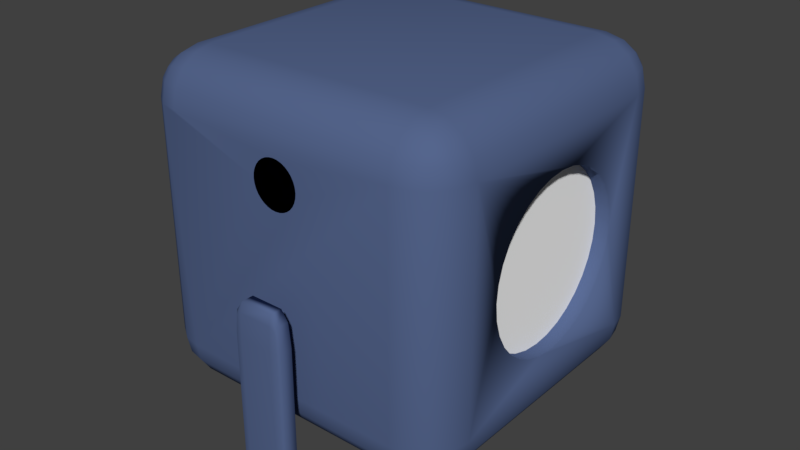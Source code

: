 # Source: Player_Defined.blend  (saved by Blender 2.79.0; exported with 4.5.12 LTS)
import bpy
from mathutils import Matrix  # noqa: F401  (used for matrix-valued properties, if any)

bpy.ops.wm.read_factory_settings(use_empty=True)
scene = bpy.context.scene
scene.name = 'Scene'

# ---- collections
col_collection_1 = bpy.data.collections.new('Collection 1'); scene.collection.children.link(col_collection_1)

# ---- materials (node trees are filled in below, after node groups)
mat_eye_material = bpy.data.materials.new('Eye_Material')
mat_eye_material.alpha_threshold = 0.0
mat_eye_material.use_transparent_shadow = False
mat_eye_material.diffuse_color = (1.0, 1.0, 1.0, 1.0)
mat_eye_material.roughness = 0.5
mat_body_material = bpy.data.materials.new('Body_Material')
mat_body_material.alpha_threshold = 0.0
mat_body_material.use_transparent_shadow = False
mat_body_material.diffuse_color = (0.09119, 0.132, 0.2668, 1.0)
mat_body_material.roughness = 0.5
mat_propulsor_material = bpy.data.materials.new('Propulsor_Material')
mat_propulsor_material.alpha_threshold = 0.0
mat_propulsor_material.use_transparent_shadow = False
mat_propulsor_material.diffuse_color = (0.05222, 0.05222, 0.05222, 1.0)
mat_propulsor_material.roughness = 0.5
mat_body_material_002 = bpy.data.materials.new('Body_Material.002')
mat_body_material_002.alpha_threshold = 0.0
mat_body_material_002.use_transparent_shadow = False
mat_body_material_002.diffuse_color = (0.09119, 0.132, 0.2668, 1.0)
mat_body_material_002.roughness = 0.5
mat_body_material_001 = bpy.data.materials.new('Body_Material.001')
mat_body_material_001.alpha_threshold = 0.0
mat_body_material_001.use_transparent_shadow = False
mat_body_material_001.diffuse_color = (0.09119, 0.132, 0.2668, 1.0)
mat_body_material_001.roughness = 0.5

# ---- material node trees

# ---- world
world_world = bpy.data.worlds.new('World'); scene.world = world_world
world_world.color = (0.05088, 0.05088, 0.05088)
world_world.use_sun_shadow = False
world_world.sun_shadow_jitter_overblur = 0.0
world_world.cycles.sampling_method = 'MANUAL'

# ---- meshes
me_body_005 = bpy.data.meshes.new('Body.005')
me_body_005.from_pydata([(-2.653e-09, 0.0, 0.1427), (-0.02784, 0.0, 0.14), (-0.05462, 0.0, 0.1319), (-0.07929, 0.0, 0.1187), (-0.1009, 0.0, 0.1009), (-0.1187, 0.0, 0.07929), (-0.1319, 0.0, 0.05462), (-0.14, 0.0, 0.02784), (-0.1427, 0.0, 0.0), (-0.14, 0.0, -0.02784), (-0.1319, 0.0, -0.05462), (-0.1187, 0.0, -0.07929), (-0.1009, 0.0, -0.1009), (-0.07929, 0.0, -0.1187), (-0.05462, 0.0, -0.1319), (-0.02784, 0.0, -0.14), (4.385e-08, 0.0, -0.1427), (0.02784, 0.0, -0.14), (0.05462, 0.0, -0.1319), (0.07929, 0.0, -0.1187), (0.1009, 0.0, -0.1009), (0.1187, 0.0, -0.07929), (0.1319, 0.0, -0.05462), (0.14, 0.0, -0.02784), (0.1427, 0.0, 1.192e-07), (0.14, 0.0, 0.02784), (0.1319, 0.0, 0.05462), (0.1187, 0.0, 0.07929), (0.1009, 0.0, 0.1009), (0.07929, 0.0, 0.1187), (0.05462, 0.0, 0.1319), (0.02784, 0.0, 0.14)], [], [(1, 2, 3, 4, 5, 6, 7, 8, 9, 10, 11, 12, 13, 14, 15, 16, 17, 18, 19, 20, 21, 22, 23, 24, 25, 26, 27, 28, 29, 30, 31, 0)])
_uv = me_body_005.uv_layers.new(name='UVMap')
_uv.uv.foreach_set('vector', [0.0, 0.0, 0.0, 0.0, 0.0, 0.0, 0.0, 0.0, 0.0, 0.0, 0.0, 0.0, 0.0, 0.0, 0.0, 0.0, 0.0, 0.0, 0.0, 0.0, 0.0, 0.0, 0.0, 0.0, 0.0, 0.0, 0.0, 0.0, 0.0, 0.0, 0.0, 0.0, 0.0, 0.0, 0.0, 0.0, 0.0, 0.0, 0.0, 0.0, 0.0, 0.0, 0.0, 0.0, 0.0, 0.0, 0.0, 0.0, 0.0, 0.0, 0.0, 0.0, 0.0, 0.0, 0.0, 0.0, 0.0, 0.0, 0.0, 0.0, 0.0, 0.0, 0.0, 0.0])
me_body_005.materials.append(mat_eye_material)
me_body_005.use_remesh_preserve_volume = False
me_body_005.use_remesh_preserve_attributes = False
me_body_005.use_mirror_vertex_groups = False
me_body_005.update()
me_body = bpy.data.meshes.new('Body')
me_body.from_pydata([(0.9138, 0.5261, -3.972e-08), (0.9138, 0.516, -0.1026), (0.9138, 0.486, -0.2013), (0.9138, 0.4374, -0.2923), (0.9138, 0.372, -0.372), (0.9138, 0.2923, -0.4374), (0.9138, 0.2013, -0.486), (0.9138, 0.1026, -0.516), (0.9138, 3.972e-08, -0.5261), (0.9138, -0.1026, -0.516), (0.9138, -0.2013, -0.486), (0.9138, -0.2923, -0.4374), (0.9138, -0.372, -0.372), (0.9138, -0.4374, -0.2923), (0.9138, -0.486, -0.2013), (0.9138, -0.516, -0.1026), (0.9138, -0.5261, 1.317e-07), (0.9138, -0.516, 0.1026), (0.9138, -0.486, 0.2013), (0.9138, -0.4374, 0.2923), (0.9138, -0.372, 0.372), (0.9138, -0.2923, 0.4374), (0.9138, -0.2013, 0.486), (0.9138, -0.1026, 0.516), (0.9138, 5.08e-07, 0.5261), (0.9138, 0.1026, 0.516), (0.9138, 0.2013, 0.486), (0.9138, 0.2923, 0.4374), (0.9138, 0.372, 0.372), (0.9138, 0.4374, 0.2923), (0.9138, 0.486, 0.2013), (0.9138, 0.516, 0.1026), (-0.715, -0.715, -1.0), (-0.715, -1.0, -0.715), (-1.109, -0.597, -0.597), (-0.715, -0.8241, -0.9783), (-0.715, -0.9165, -0.9165), (-0.8241, -0.715, -0.9783), (-0.8268, -0.8268, -0.9521), (-0.8211, -0.902, -0.902), (-0.8795, -0.8795, -0.8795), (-0.8241, -0.9783, -0.715), (-0.9165, -0.9165, -0.715), (-0.715, -0.9783, -0.8241), (-0.8268, -0.9521, -0.8268), (-0.902, -0.902, -0.8211), (-0.9783, -0.715, -0.8241), (-0.9165, -0.715, -0.9165), (-0.9783, -0.8241, -0.715), (-0.9521, -0.8268, -0.8268), (-0.902, -0.8211, -0.902), (-0.715, -1.0, 0.715), (-0.715, -0.715, 1.0), (-1.109, -0.597, 0.597), (-0.715, -0.9783, 0.8241), (-0.715, -0.9165, 0.9165), (-0.8241, -0.9783, 0.715), (-0.8268, -0.9521, 0.8268), (-0.8211, -0.902, 0.902), (-0.8795, -0.8795, 0.8795), (-0.8241, -0.715, 0.9783), (-0.9165, -0.715, 0.9165), (-0.715, -0.8241, 0.9783), (-0.8268, -0.8268, 0.9521), (-0.902, -0.8211, 0.902), (-0.9783, -0.8241, 0.715), (-0.9165, -0.9165, 0.715), (-0.9783, -0.715, 0.8241), (-0.9521, -0.8268, 0.8268), (-0.902, -0.902, 0.8211), (-0.715, 0.715, -1.0), (-1.109, 0.597, -0.597), (-0.715, 1.0, -0.715), (-0.8241, 0.715, -0.9783), (-0.9165, 0.715, -0.9165), (-0.715, 0.8241, -0.9783), (-0.8268, 0.8268, -0.9521), (-0.902, 0.8211, -0.902), (-0.8795, 0.8795, -0.8795), (-0.9783, 0.8241, -0.715), (-0.9165, 0.9165, -0.715), (-0.9783, 0.715, -0.8241), (-0.9521, 0.8268, -0.8268), (-0.902, 0.902, -0.8211), (-0.715, 0.9783, -0.8241), (-0.715, 0.9165, -0.9165), (-0.8241, 0.9783, -0.715), (-0.8268, 0.9521, -0.8268), (-0.8211, 0.902, -0.902), (-0.715, 0.715, 1.0), (-0.715, 1.0, 0.715), (-1.109, 0.597, 0.597), (-0.715, 0.8241, 0.9783), (-0.715, 0.9165, 0.9165), (-0.8241, 0.715, 0.9783), (-0.8268, 0.8268, 0.9521), (-0.8211, 0.902, 0.902), (-0.8795, 0.8795, 0.8795), (-0.8241, 0.9783, 0.715), (-0.9165, 0.9165, 0.715), (-0.715, 0.9783, 0.8241), (-0.8268, 0.9521, 0.8268), (-0.902, 0.902, 0.8211), (-0.9783, 0.715, 0.8241), (-0.9165, 0.715, 0.9165), (-0.9783, 0.8241, 0.715), (-0.9521, 0.8268, 0.8268), (-0.902, 0.8211, 0.902), (0.715, -0.715, -1.0), (1.0, -0.715, -0.715), (0.715, -1.0, -0.715), (0.8241, -0.715, -0.9783), (0.9165, -0.715, -0.9165), (0.715, -0.8241, -0.9783), (0.8268, -0.8268, -0.9521), (0.902, -0.8211, -0.902), (0.8795, -0.8795, -0.8795), (0.9783, -0.8241, -0.715), (0.9165, -0.9165, -0.715), (0.9783, -0.715, -0.8241), (0.9521, -0.8268, -0.8268), (0.902, -0.902, -0.8211), (0.715, -0.9783, -0.8241), (0.715, -0.9165, -0.9165), (0.8241, -0.9783, -0.715), (0.8268, -0.9521, -0.8268), (0.8211, -0.902, -0.902), (0.715, -0.715, 1.0), (0.715, -1.0, 0.715), (1.0, -0.715, 0.715), (0.715, -0.8241, 0.9783), (0.715, -0.9165, 0.9165), (0.8241, -0.715, 0.9783), (0.8268, -0.8268, 0.9521), (0.8211, -0.902, 0.902), (0.8795, -0.8795, 0.8795), (0.8241, -0.9783, 0.715), (0.9165, -0.9165, 0.715), (0.715, -0.9783, 0.8241), (0.8268, -0.9521, 0.8268), (0.902, -0.902, 0.8211), (0.9783, -0.715, 0.8241), (0.9165, -0.715, 0.9165), (0.9783, -0.8241, 0.715), (0.9521, -0.8268, 0.8268), (0.902, -0.8211, 0.902), (0.715, 0.715, -1.0), (0.715, 1.0, -0.715), (1.0, 0.715, -0.715), (0.715, 0.8241, -0.9783), (0.715, 0.9165, -0.9165), (0.8241, 0.715, -0.9783), (0.8268, 0.8268, -0.9521), (0.8211, 0.902, -0.902), (0.8795, 0.8795, -0.8795), (0.8241, 0.9783, -0.715), (0.9165, 0.9165, -0.715), (0.715, 0.9783, -0.8241), (0.8268, 0.9521, -0.8268), (0.902, 0.902, -0.8211), (0.9783, 0.715, -0.8241), (0.9165, 0.715, -0.9165), (0.9783, 0.8241, -0.715), (0.9521, 0.8268, -0.8268), (0.902, 0.8211, -0.902), (0.715, 0.715, 1.0), (1.0, 0.715, 0.715), (0.715, 1.0, 0.715), (0.8241, 0.715, 0.9783), (0.9165, 0.715, 0.9165), (0.715, 0.8241, 0.9783), (0.8268, 0.8268, 0.9521), (0.902, 0.8211, 0.902), (0.8795, 0.8795, 0.8795), (0.9783, 0.8241, 0.715), (0.9165, 0.9165, 0.715), (0.9783, 0.715, 0.8241), (0.9521, 0.8268, 0.8268), (0.902, 0.902, 0.8211), (0.715, 0.9783, 0.8241), (0.715, 0.9165, 0.9165), (0.8241, 0.9783, 0.715), (0.8268, 0.9521, 0.8268), (0.8211, 0.902, 0.902), (1.0, 0.1026, 0.516), (1.0, 5.08e-07, 0.5261), (1.0, -0.1026, 0.516), (1.0, -0.2013, 0.486), (1.0, 0.2013, 0.486), (1.0, 0.2923, 0.4374), (1.0, -0.2923, 0.4374), (1.0, 0.5261, -3.321e-08), (1.0, 0.516, 0.1026), (1.0, 0.486, 0.2013), (1.0, -0.516, -0.1026), (1.0, -0.486, -0.2013), (1.0, -0.486, 0.2013), (1.0, -0.4374, 0.2923), (1.0, -0.372, 0.372), (1.0, 0.4374, -0.2923), (1.0, 0.372, -0.372), (1.0, -0.516, 0.1026), (1.0, -0.372, -0.372), (1.0, 0.486, -0.2013), (1.0, 0.516, -0.1026), (1.0, 0.4374, 0.2923), (1.0, 0.372, 0.372), (1.0, -0.5261, 1.382e-07), (1.0, -0.4374, -0.2923), (1.0, 0.1026, -0.516), (1.0, 3.972e-08, -0.5261), (1.0, 0.2923, -0.4374), (1.0, -0.1026, -0.516), (1.0, -0.2013, -0.486), (1.0, -0.2923, -0.4374), (1.0, 0.2013, -0.486), (-0.3582, 0.3582, -1.122), (-0.3582, -0.3582, -1.122), (0.3582, 0.3582, -1.122), (0.3582, -0.3582, -1.122), (-7.792e-08, -1.0, 0.647), (0.02799, -1.0, 0.6442), (-0.02799, -1.0, 0.6442), (0.0549, -1.0, 0.636), (-0.0549, -1.0, 0.636), (-0.0797, -1.0, 0.6228), (-0.1014, -1.0, 0.605), (-0.1193, -1.0, 0.5832), (-0.1325, -1.0, 0.5584), (-0.1407, -1.0, 0.5315), (-0.1435, -1.0, 0.5035), (-0.1407, -1.0, 0.4755), (-0.1325, -1.0, 0.4486), (-0.1193, -1.0, 0.4238), (-0.1014, -1.0, 0.4021), (-0.0797, -1.0, 0.3842), (0.02799, -1.0, 0.3628), (-3.118e-08, -1.0, 0.3601), (-0.02799, -1.0, 0.3628), (-0.0549, -1.0, 0.371), (0.0797, -1.0, 0.6228), (0.0797, -1.0, 0.3842), (0.0549, -1.0, 0.371), (0.1014, -1.0, 0.605), (0.1193, -1.0, 0.5832), (0.1193, -1.0, 0.4238), (0.1014, -1.0, 0.4021), (0.1325, -1.0, 0.5584), (0.1407, -1.0, 0.5315), (0.1407, -1.0, 0.4755), (0.1325, -1.0, 0.4486), (0.1435, -1.0, 0.5035), (0.1427, 1.0, 0.5038), (0.14, 1.0, 0.5316), (0.14, 1.0, 0.4759), (0.1318, 1.0, 0.4492), (0.1187, 1.0, 0.4245), (0.1009, 1.0, 0.4029), (0.07928, 1.0, 0.3851), (0.05461, 1.0, 0.3719), (0.02784, 1.0, 0.3638), (3.892e-09, 1.0, 0.3611), (-0.07928, 1.0, 0.3851), (-0.05461, 1.0, 0.3719), (-0.02784, 1.0, 0.3638), (-0.1009, 1.0, 0.4029), (-0.1187, 1.0, 0.4245), (-0.1318, 1.0, 0.4492), (-0.1427, 1.0, 0.5038), (-0.14, 1.0, 0.5316), (-0.14, 1.0, 0.4759), (0.1318, 1.0, 0.5584), (0.1187, 1.0, 0.5831), (-0.1318, 1.0, 0.5584), (-0.1187, 1.0, 0.5831), (0.1009, 1.0, 0.6047), (0.07928, 1.0, 0.6224), (-0.1009, 1.0, 0.6047), (-0.07928, 1.0, 0.6224), (0.05461, 1.0, 0.6356), (-0.05461, 1.0, 0.6356), (-0.02784, 1.0, 0.6437), (0.02784, 1.0, 0.6437), (-4.261e-08, 1.0, 0.6465)], [], [(72, 90, 268, 270, 267, 266, 265, 262, 263, 264, 261, 260, 259, 258, 257, 256, 255, 254, 252, 167, 147), (0, 1, 204, 191), (1, 2, 203, 204), (2, 3, 199, 203), (3, 4, 200, 199), (4, 5, 211, 200), (5, 6, 215, 211), (6, 7, 209, 215), (7, 8, 210, 209), (8, 9, 212, 210), (9, 10, 213, 212), (10, 11, 214, 213), (11, 12, 202, 214), (12, 13, 208, 202), (13, 14, 195, 208), (14, 15, 194, 195), (15, 16, 207, 194), (16, 17, 201, 207), (17, 18, 196, 201), (18, 19, 197, 196), (19, 20, 198, 197), (20, 21, 190, 198), (21, 22, 187, 190), (22, 23, 186, 187), (23, 24, 185, 186), (24, 25, 184, 185), (25, 26, 188, 184), (26, 27, 189, 188), (27, 28, 206, 189), (28, 29, 205, 206), (29, 30, 193, 205), (30, 31, 192, 193), (31, 0, 191, 192), (148, 191, 204, 203, 199, 200, 211, 215, 209, 210, 212, 213, 214, 202, 208, 195, 194, 207, 129, 109), (165, 89, 52, 127), (34, 53, 91, 71), (32, 35, 38, 37), (35, 36, 39, 38), (37, 38, 50, 47), (38, 39, 40, 50), (33, 41, 44, 43), (41, 42, 45, 44), (43, 44, 39, 36), (44, 45, 40, 39), (34, 46, 49, 48), (46, 47, 50, 49), (48, 49, 45, 42), (49, 50, 40, 45), (51, 54, 57, 56), (54, 55, 58, 57), (56, 57, 69, 66), (57, 58, 59, 69), (52, 60, 63, 62), (60, 61, 64, 63), (62, 63, 58, 55), (63, 64, 59, 58), (53, 65, 68, 67), (65, 66, 69, 68), (67, 68, 64, 61), (68, 69, 59, 64), (70, 73, 76, 75), (73, 74, 77, 76), (75, 76, 88, 85), (76, 77, 78, 88), (71, 79, 82, 81), (79, 80, 83, 82), (81, 82, 77, 74), (82, 83, 78, 77), (72, 84, 87, 86), (84, 85, 88, 87), (86, 87, 83, 80), (87, 88, 78, 83), (89, 92, 95, 94), (92, 93, 96, 95), (94, 95, 107, 104), (95, 96, 97, 107), (90, 98, 101, 100), (98, 99, 102, 101), (100, 101, 96, 93), (101, 102, 97, 96), (91, 103, 106, 105), (103, 104, 107, 106), (105, 106, 102, 99), (106, 107, 97, 102), (108, 111, 114, 113), (111, 112, 115, 114), (113, 114, 126, 123), (114, 115, 116, 126), (109, 117, 120, 119), (117, 118, 121, 120), (119, 120, 115, 112), (120, 121, 116, 115), (110, 122, 125, 124), (122, 123, 126, 125), (124, 125, 121, 118), (125, 126, 116, 121), (127, 130, 133, 132), (130, 131, 134, 133), (132, 133, 145, 142), (133, 134, 135, 145), (128, 136, 139, 138), (136, 137, 140, 139), (138, 139, 134, 131), (139, 140, 135, 134), (129, 141, 144, 143), (141, 142, 145, 144), (143, 144, 140, 137), (144, 145, 135, 140), (146, 149, 152, 151), (149, 150, 153, 152), (151, 152, 164, 161), (152, 153, 154, 164), (147, 155, 158, 157), (155, 156, 159, 158), (157, 158, 153, 150), (158, 159, 154, 153), (148, 160, 163, 162), (160, 161, 164, 163), (162, 163, 159, 156), (163, 164, 154, 159), (165, 168, 171, 170), (168, 169, 172, 171), (170, 171, 183, 180), (171, 172, 173, 183), (166, 174, 177, 176), (174, 175, 178, 177), (176, 177, 172, 169), (177, 178, 173, 172), (167, 179, 182, 181), (179, 180, 183, 182), (181, 182, 178, 175), (182, 183, 173, 178), (70, 32, 37, 73), (73, 37, 47, 74), (74, 47, 46, 81), (81, 46, 34, 71), (41, 56, 66, 42), (42, 66, 65, 48), (48, 65, 53, 34), (52, 89, 94, 60), (60, 94, 104, 61), (61, 104, 103, 67), (67, 103, 91, 53), (90, 72, 86, 98), (98, 86, 80, 99), (99, 80, 79, 105), (105, 79, 71, 91), (146, 70, 75, 149), (149, 75, 85, 150), (150, 85, 84, 157), (157, 84, 72, 147), (89, 165, 170, 92), (92, 170, 180, 93), (93, 180, 179, 100), (100, 179, 167, 90), (166, 148, 162, 174), (174, 162, 156, 175), (175, 156, 155, 181), (181, 155, 147, 167), (108, 146, 151, 111), (111, 151, 161, 112), (112, 161, 160, 119), (119, 160, 148, 109), (165, 127, 132, 168), (168, 132, 142, 169), (169, 142, 141, 176), (176, 141, 129, 166), (128, 110, 124, 136), (136, 124, 118, 137), (137, 118, 117, 143), (143, 117, 109, 129), (32, 108, 113, 35), (35, 113, 123, 36), (36, 123, 122, 43), (43, 122, 110, 33), (127, 52, 62, 130), (130, 62, 55, 131), (131, 55, 54, 138), (138, 54, 51, 128), (108, 32, 217, 219), (129, 207, 201, 196, 197, 198, 190, 187, 186, 185, 184, 188, 189, 206, 205, 193, 192, 191, 148, 166), (146, 108, 219, 218), (32, 70, 216, 217), (70, 146, 218, 216), (51, 230, 229, 228, 227, 226, 225, 224, 222, 220, 221, 223, 240, 243, 244, 247, 248, 251, 128), (51, 56, 41, 33, 110, 128, 251, 249, 250, 245, 246, 241, 242, 236, 237, 238, 239, 235, 234, 233, 232, 231, 230), (167, 252, 253, 271, 272, 275, 276, 279, 282, 283, 281, 280, 278, 277, 274, 273, 269, 268, 90)])
me_body.polygons.foreach_set('use_smooth', [True] * 187)
_uv = me_body.uv_layers.new(name='UVMap')
_uv.uv.foreach_set('vector', [0.2973, 0.2967, 0.03672, 0.2967, 0.07521, 0.1926, 0.08029, 0.1921, 0.08517, 0.1906, 0.08966, 0.1882, 0.0936, 0.185, 0.09684, 0.1811, 0.09924, 0.1766, 0.1007, 0.1717, 0.1012, 0.1667, 0.1007, 0.1616, 0.09924, 0.1567, 0.09684, 0.1522, 0.0936, 0.1483, 0.08966, 0.1451, 0.08517, 0.1427, 0.08029, 0.1412, 0.07521, 0.1407, 0.03672, 0.03665, 0.2973, 0.03665, 0.6995, 0.401, 0.6995, 0.4196, 0.6838, 0.4196, 0.6838, 0.401, 0.6995, 0.4196, 0.6995, 0.4376, 0.6838, 0.4376, 0.6838, 0.4196, 0.6995, 0.4376, 0.6995, 0.4541, 0.6838, 0.4541, 0.6838, 0.4376, 0.6995, 0.4541, 0.6995, 0.4686, 0.6838, 0.4686, 0.6838, 0.4541, 0.6838, 0.4686, 0.6838, 0.4831, 0.6681, 0.4831, 0.6681, 0.4686, 0.6838, 0.4831, 0.6838, 0.4997, 0.6681, 0.4997, 0.6681, 0.4831, 0.6838, 0.4997, 0.6838, 0.5176, 0.6681, 0.5176, 0.6681, 0.4997, 0.6838, 0.5176, 0.6838, 0.5363, 0.6681, 0.5363, 0.6681, 0.5176, 0.6838, 0.5363, 0.6838, 0.5549, 0.6681, 0.5549, 0.6681, 0.5363, 0.6838, 0.5549, 0.6838, 0.5729, 0.6681, 0.5729, 0.6681, 0.5549, 0.6838, 0.5729, 0.6838, 0.5894, 0.6681, 0.5894, 0.6681, 0.5729, 0.6838, 0.5894, 0.6838, 0.6039, 0.6681, 0.6039, 0.6681, 0.5894, 0.6838, 0.3333, 0.6838, 0.3478, 0.6681, 0.3478, 0.6681, 0.3333, 0.6838, 0.3478, 0.6838, 0.3644, 0.6681, 0.3644, 0.6681, 0.3478, 0.6838, 0.3644, 0.6838, 0.3823, 0.6681, 0.3823, 0.6681, 0.3644, 0.6838, 0.3823, 0.6838, 0.401, 0.6681, 0.401, 0.6681, 0.3823, 0.6838, 0.401, 0.6838, 0.4196, 0.6681, 0.4196, 0.6681, 0.401, 0.6838, 0.4196, 0.6838, 0.4376, 0.6681, 0.4376, 0.6681, 0.4196, 0.6838, 0.4376, 0.6838, 0.4541, 0.6681, 0.4541, 0.6681, 0.4376, 0.6838, 0.4541, 0.6838, 0.4686, 0.6681, 0.4686, 0.6681, 0.4541, 0.6995, 0.4686, 0.6995, 0.4844, 0.6838, 0.4844, 0.6838, 0.4686, 0.6995, 0.4844, 0.6995, 0.5018, 0.6838, 0.5018, 0.6838, 0.4844, 0.6995, 0.5018, 0.6995, 0.5202, 0.6838, 0.5202, 0.6838, 0.5018, 0.6995, 0.5202, 0.6995, 0.539, 0.6838, 0.539, 0.6838, 0.5202, 0.6995, 0.539, 0.6995, 0.5573, 0.6838, 0.5573, 0.6838, 0.539, 0.6995, 0.5573, 0.6995, 0.5746, 0.6838, 0.5746, 0.6838, 0.5573, 0.6995, 0.5746, 0.6995, 0.59, 0.6838, 0.59, 0.6838, 0.5746, 0.6995, 0.59, 0.6995, 0.6031, 0.6838, 0.6031, 0.6838, 0.59, 0.6995, 0.3333, 0.6995, 0.3478, 0.6838, 0.3478, 0.6838, 0.3333, 0.6995, 0.3478, 0.6995, 0.3644, 0.6838, 0.3644, 0.6838, 0.3478, 0.6995, 0.3644, 0.6995, 0.3823, 0.6838, 0.3823, 0.6838, 0.3644, 0.6995, 0.3823, 0.6995, 0.401, 0.6838, 0.401, 0.6838, 0.3823, 0.6314, 0.03665, 0.5969, 0.1667, 0.5951, 0.148, 0.5896, 0.1301, 0.5808, 0.1135, 0.5689, 0.09902, 0.5543, 0.08712, 0.5377, 0.07828, 0.5198, 0.07284, 0.5011, 0.071, 0.4824, 0.07284, 0.4644, 0.07828, 0.4478, 0.08712, 0.4333, 0.09902, 0.4213, 0.1135, 0.4125, 0.1301, 0.407, 0.148, 0.4052, 0.1667, 0.3708, 0.2967, 0.3708, 0.03665, 0.3708, 0.63, 0.3708, 0.37, 0.6314, 0.37, 0.6314, 0.63, 0.2758, 0.3914, 0.2758, 0.6086, 0.05823, 0.6086, 0.05823, 0.3914, 0.9652, 0.2967, 0.9845, 0.2967, 0.9845, 0.317, 0.9648, 0.3165, 0.9845, 0.2967, 1.0, 0.2967, 0.9971, 0.316, 0.9845, 0.317, 0.9648, 0.3165, 0.9845, 0.317, 0.9824, 0.3307, 0.9635, 0.3333, 0.9845, 0.317, 0.9971, 0.316, 0.9925, 0.3266, 0.9824, 0.3307, 0.2973, 0.7033, 0.2973, 0.6835, 0.3177, 0.683, 0.3172, 0.7033, 0.2973, 0.6835, 0.2973, 0.6667, 0.3167, 0.6693, 0.3177, 0.683, 0.3172, 0.7033, 0.3177, 0.683, 0.3314, 0.684, 0.334, 0.7033, 0.3177, 0.683, 0.3167, 0.6693, 0.3273, 0.6734, 0.3314, 0.684, 0.2758, 0.3914, 0.2973, 0.3501, 0.3177, 0.3496, 0.3172, 0.37, 0.2973, 0.3501, 0.2973, 0.3333, 0.3167, 0.336, 0.3177, 0.3496, 0.3172, 0.37, 0.3177, 0.3496, 0.3314, 0.3507, 0.334, 0.37, 0.3177, 0.3496, 0.3167, 0.336, 0.3273, 0.3401, 0.3314, 0.3507, 0.03672, 0.7033, 0.01685, 0.7033, 0.01635, 0.683, 0.03672, 0.6835, 0.01685, 0.7033, 0.0, 0.7033, 0.002641, 0.684, 0.01635, 0.683, 0.03672, 0.6835, 0.01635, 0.683, 0.01738, 0.6693, 0.03672, 0.6667, 0.01635, 0.683, 0.002641, 0.684, 0.006739, 0.6734, 0.01738, 0.6693, 0.6314, 0.37, 0.6314, 0.3501, 0.6517, 0.3496, 0.6512, 0.37, 0.6314, 0.3501, 0.6314, 0.3333, 0.6507, 0.336, 0.6517, 0.3496, 0.6512, 0.37, 0.6517, 0.3496, 0.6654, 0.3507, 0.6681, 0.37, 0.6517, 0.3496, 0.6507, 0.336, 0.6613, 0.3401, 0.6654, 0.3507, 0.2758, 0.6086, 0.3172, 0.63, 0.3177, 0.6504, 0.2973, 0.6499, 0.3172, 0.63, 0.334, 0.63, 0.3314, 0.6493, 0.3177, 0.6504, 0.2973, 0.6499, 0.3177, 0.6504, 0.3167, 0.664, 0.2973, 0.6667, 0.3177, 0.6504, 0.3314, 0.6493, 0.3273, 0.6599, 0.3167, 0.664, 0.7063, 0.2967, 0.7058, 0.3165, 0.6851, 0.317, 0.6861, 0.2967, 0.7058, 0.3165, 0.7046, 0.3333, 0.6851, 0.3307, 0.6851, 0.317, 0.6861, 0.2967, 0.6851, 0.317, 0.6704, 0.316, 0.6681, 0.2967, 0.6851, 0.317, 0.6851, 0.3307, 0.674, 0.3266, 0.6704, 0.316, 0.05823, 0.3914, 0.01685, 0.37, 0.01635, 0.3496, 0.03672, 0.3501, 0.01685, 0.37, 0.0, 0.37, 0.002641, 0.3507, 0.01635, 0.3496, 0.03672, 0.3501, 0.01635, 0.3496, 0.01738, 0.336, 0.03672, 0.3333, 0.01635, 0.3496, 0.002641, 0.3507, 0.006739, 0.3401, 0.01738, 0.336, 0.2973, 0.2967, 0.3172, 0.2967, 0.3177, 0.317, 0.2973, 0.3165, 0.3172, 0.2967, 0.334, 0.2967, 0.3314, 0.316, 0.3177, 0.317, 0.2973, 0.3165, 0.3177, 0.317, 0.3167, 0.3307, 0.2973, 0.3333, 0.3177, 0.317, 0.3314, 0.316, 0.3273, 0.3266, 0.3167, 0.3307, 0.3708, 0.37, 0.3509, 0.37, 0.3504, 0.3496, 0.3708, 0.3501, 0.3509, 0.37, 0.334, 0.37, 0.3367, 0.3507, 0.3504, 0.3496, 0.3708, 0.3501, 0.3504, 0.3496, 0.3514, 0.336, 0.3708, 0.3333, 0.3504, 0.3496, 0.3367, 0.3507, 0.3408, 0.3401, 0.3514, 0.336, 0.03672, 0.2967, 0.03672, 0.3165, 0.01635, 0.317, 0.01685, 0.2967, 0.03672, 0.3165, 0.03672, 0.3333, 0.01738, 0.3307, 0.01635, 0.317, 0.01685, 0.2967, 0.01635, 0.317, 0.002641, 0.316, 2.172e-08, 0.2967, 0.01635, 0.317, 0.01738, 0.3307, 0.006739, 0.3266, 0.002641, 0.316, 0.05823, 0.6086, 0.03672, 0.6499, 0.01635, 0.6504, 0.01685, 0.63, 0.03672, 0.6499, 0.03672, 0.6667, 0.01738, 0.664, 0.01635, 0.6504, 0.01685, 0.63, 0.01635, 0.6504, 0.002641, 0.6493, 2.172e-08, 0.63, 0.01635, 0.6504, 0.01738, 0.664, 0.006739, 0.6599, 0.002641, 0.6493, 0.9652, 0.03665, 0.9648, 0.01681, 0.9845, 0.01632, 0.9845, 0.03665, 0.9648, 0.01681, 0.9635, 0.0, 0.9824, 0.002635, 0.9845, 0.01632, 0.9845, 0.03665, 0.9845, 0.01632, 0.9971, 0.01735, 1.0, 0.03665, 0.9845, 0.01632, 0.9824, 0.002635, 0.9925, 0.006725, 0.9971, 0.01735, 0.3708, 0.03665, 0.3509, 0.03665, 0.3504, 0.01632, 0.3708, 0.01681, 0.3509, 0.03665, 0.334, 0.03665, 0.3367, 0.01735, 0.3504, 0.01632, 0.3708, 0.01681, 0.3504, 0.01632, 0.3514, 0.002635, 0.3708, 0.0, 0.3504, 0.01632, 0.3367, 0.01735, 0.3408, 0.006725, 0.3514, 0.002635, 0.2973, 0.9634, 0.3172, 0.9634, 0.3177, 0.9837, 0.2973, 0.9832, 0.3172, 0.9634, 0.334, 0.9634, 0.3314, 0.9827, 0.3177, 0.9837, 0.2973, 0.9832, 0.3177, 0.9837, 0.3167, 0.9974, 0.2973, 1.0, 0.3177, 0.9837, 0.3314, 0.9827, 0.3273, 0.9933, 0.3167, 0.9974, 0.6314, 0.63, 0.6512, 0.63, 0.6517, 0.6504, 0.6314, 0.6499, 0.6512, 0.63, 0.6681, 0.63, 0.6654, 0.6493, 0.6517, 0.6504, 0.6314, 0.6499, 0.6517, 0.6504, 0.6507, 0.664, 0.6314, 0.6667, 0.6517, 0.6504, 0.6654, 0.6493, 0.6613, 0.6599, 0.6507, 0.664, 0.03672, 0.9634, 0.03672, 0.9832, 0.01635, 0.9837, 0.01685, 0.9634, 0.03672, 0.9832, 0.03672, 1.0, 0.01738, 0.9974, 0.01635, 0.9837, 0.01685, 0.9634, 0.01635, 0.9837, 0.002641, 0.9827, 2.172e-08, 0.9634, 0.01635, 0.9837, 0.01738, 0.9974, 0.006739, 0.9933, 0.002641, 0.9827, 0.3708, 0.2967, 0.3708, 0.3165, 0.3504, 0.317, 0.3509, 0.2967, 0.3708, 0.3165, 0.3708, 0.3333, 0.3514, 0.3307, 0.3504, 0.317, 0.3509, 0.2967, 0.3504, 0.317, 0.3367, 0.316, 0.334, 0.2967, 0.3504, 0.317, 0.3514, 0.3307, 0.3408, 0.3266, 0.3367, 0.316, 0.7063, 0.03665, 0.6861, 0.03665, 0.6851, 0.01632, 0.7058, 0.01681, 0.6861, 0.03665, 0.6681, 0.03665, 0.6704, 0.01735, 0.6851, 0.01632, 0.7058, 0.01681, 0.6851, 0.01632, 0.6851, 0.002635, 0.7046, 2.168e-08, 0.6851, 0.01632, 0.6704, 0.01735, 0.674, 0.006725, 0.6851, 0.002635, 0.2973, 0.03665, 0.2973, 0.01681, 0.3177, 0.01632, 0.3172, 0.03665, 0.2973, 0.01681, 0.2973, 0.0, 0.3167, 0.002635, 0.3177, 0.01632, 0.3172, 0.03665, 0.3177, 0.01632, 0.3314, 0.01735, 0.334, 0.03665, 0.3177, 0.01632, 0.3167, 0.002635, 0.3273, 0.006725, 0.3314, 0.01735, 0.6314, 0.03665, 0.6314, 0.01681, 0.6517, 0.01632, 0.6512, 0.03665, 0.6314, 0.01681, 0.6314, 0.0, 0.6507, 0.002635, 0.6517, 0.01632, 0.6512, 0.03665, 0.6517, 0.01632, 0.6654, 0.01735, 0.6681, 0.03665, 0.6517, 0.01632, 0.6507, 0.002635, 0.6613, 0.006725, 0.6654, 0.01735, 0.3708, 0.63, 0.3708, 0.6499, 0.3504, 0.6504, 0.3509, 0.63, 0.3708, 0.6499, 0.3708, 0.6667, 0.3514, 0.664, 0.3504, 0.6504, 0.3509, 0.63, 0.3504, 0.6504, 0.3367, 0.6493, 0.334, 0.63, 0.3504, 0.6504, 0.3514, 0.664, 0.3408, 0.6599, 0.3367, 0.6493, 0.6314, 0.2967, 0.6512, 0.2967, 0.6517, 0.317, 0.6314, 0.3165, 0.6512, 0.2967, 0.6681, 0.2967, 0.6654, 0.316, 0.6517, 0.317, 0.6314, 0.3165, 0.6517, 0.317, 0.6507, 0.3307, 0.6314, 0.3333, 0.6517, 0.317, 0.6654, 0.316, 0.6613, 0.3266, 0.6507, 0.3307, 0.03672, 0.03665, 0.01685, 0.03665, 0.01635, 0.01632, 0.03672, 0.01681, 0.01685, 0.03665, 0.0, 0.03665, 0.002641, 0.01735, 0.01635, 0.01632, 0.03672, 0.01681, 0.01635, 0.01632, 0.01738, 0.002636, 0.03672, 4.336e-08, 0.01635, 0.01632, 0.002641, 0.01735, 0.006739, 0.006725, 0.01738, 0.002636, 0.7063, 0.2967, 0.9652, 0.2967, 0.9648, 0.3165, 0.7058, 0.3165, 0.7058, 0.3165, 0.9648, 0.3165, 0.9635, 0.3333, 0.7046, 0.3333, 0.03672, 0.3333, 0.2973, 0.3333, 0.2973, 0.3501, 0.03672, 0.3501, 0.03672, 0.3501, 0.2973, 0.3501, 0.2758, 0.3914, 0.05823, 0.3914, 0.2973, 0.6835, 0.03672, 0.6835, 0.03672, 0.6667, 0.2973, 0.6667, 0.334, 0.37, 0.334, 0.63, 0.3172, 0.63, 0.3172, 0.37, 0.3172, 0.37, 0.3172, 0.63, 0.2758, 0.6086, 0.2758, 0.3914, 0.6314, 0.37, 0.3708, 0.37, 0.3708, 0.3501, 0.6314, 0.3501, 0.6314, 0.3501, 0.3708, 0.3501, 0.3708, 0.3333, 0.6314, 0.3333, 0.2973, 0.6667, 0.03672, 0.6667, 0.03672, 0.6499, 0.2973, 0.6499, 0.2973, 0.6499, 0.03672, 0.6499, 0.05823, 0.6086, 0.2758, 0.6086, 0.03672, 0.2967, 0.2973, 0.2967, 0.2973, 0.3165, 0.03672, 0.3165, 0.03672, 0.3165, 0.2973, 0.3165, 0.2973, 0.3333, 0.03672, 0.3333, 2.172e-08, 0.63, 0.0, 0.37, 0.01685, 0.37, 0.01685, 0.63, 0.01685, 0.63, 0.01685, 0.37, 0.05823, 0.3914, 0.05823, 0.6086, 0.7063, 0.03665, 0.7063, 0.2967, 0.6861, 0.2967, 0.6861, 0.03665, 0.6861, 0.03665, 0.6861, 0.2967, 0.6681, 0.2967, 0.6681, 0.03665, 0.334, 0.03665, 0.334, 0.2967, 0.3172, 0.2967, 0.3172, 0.03665, 0.3172, 0.03665, 0.3172, 0.2967, 0.2973, 0.2967, 0.2973, 0.03665, 0.3708, 0.37, 0.3708, 0.63, 0.3509, 0.63, 0.3509, 0.37, 0.3509, 0.37, 0.3509, 0.63, 0.334, 0.63, 0.334, 0.37, 2.172e-08, 0.2967, 0.0, 0.03665, 0.01685, 0.03665, 0.01685, 0.2967, 0.01685, 0.2967, 0.01685, 0.03665, 0.03672, 0.03665, 0.03672, 0.2967, 0.6314, 0.2967, 0.6314, 0.03665, 0.6512, 0.03665, 0.6512, 0.2967, 0.6512, 0.2967, 0.6512, 0.03665, 0.6681, 0.03665, 0.6681, 0.2967, 0.03672, 4.336e-08, 0.2973, 0.0, 0.2973, 0.01681, 0.03672, 0.01681, 0.03672, 0.01681, 0.2973, 0.01681, 0.2973, 0.03665, 0.03672, 0.03665, 0.9652, 0.03665, 0.7063, 0.03665, 0.7058, 0.01681, 0.9648, 0.01681, 0.9648, 0.01681, 0.7058, 0.01681, 0.7046, 2.168e-08, 0.9635, 0.0, 0.3708, 0.0, 0.6314, 0.0, 0.6314, 0.01681, 0.3708, 0.01681, 0.3708, 0.01681, 0.6314, 0.01681, 0.6314, 0.03665, 0.3708, 0.03665, 0.3708, 0.63, 0.6314, 0.63, 0.6314, 0.6499, 0.3708, 0.6499, 0.3708, 0.6499, 0.6314, 0.6499, 0.6314, 0.6667, 0.3708, 0.6667, 0.6314, 0.3333, 0.3708, 0.3333, 0.3708, 0.3165, 0.6314, 0.3165, 0.6314, 0.3165, 0.3708, 0.3165, 0.3708, 0.2967, 0.6314, 0.2967, 0.03672, 0.9634, 0.2973, 0.9634, 0.2973, 0.9832, 0.03672, 0.9832, 0.03672, 0.9832, 0.2973, 0.9832, 0.2973, 1.0, 0.03672, 1.0, 0.334, 0.2967, 0.334, 0.03665, 0.3509, 0.03665, 0.3509, 0.2967, 0.3509, 0.2967, 0.3509, 0.03665, 0.3708, 0.03665, 0.3708, 0.2967, 0.9652, 0.2967, 0.9652, 0.03665, 0.9845, 0.03665, 0.9845, 0.2967, 0.9845, 0.2967, 0.9845, 0.03665, 1.0, 0.03665, 1.0, 0.2967, 0.334, 0.7033, 0.334, 0.9634, 0.3172, 0.9634, 0.3172, 0.7033, 0.3172, 0.7033, 0.3172, 0.9634, 0.2973, 0.9634, 0.2973, 0.7033, 0.6314, 0.63, 0.6314, 0.37, 0.6512, 0.37, 0.6512, 0.63, 0.6512, 0.63, 0.6512, 0.37, 0.6681, 0.37, 0.6681, 0.63, 2.172e-08, 0.9634, 0.0, 0.7033, 0.01685, 0.7033, 0.01685, 0.9634, 0.01685, 0.9634, 0.01685, 0.7033, 0.03672, 0.7033, 0.03672, 0.9634, 0.9652, 0.03665, 0.9652, 0.2967, 0.9031, 0.2318, 0.9031, 0.1015, 0.3708, 0.2967, 0.4052, 0.1667, 0.407, 0.1853, 0.4125, 0.2033, 0.4213, 0.2198, 0.4333, 0.2343, 0.4478, 0.2462, 0.4644, 0.2551, 0.4824, 0.2605, 0.5011, 0.2623, 0.5198, 0.2605, 0.5377, 0.2551, 0.5543, 0.2462, 0.5689, 0.2343, 0.5808, 0.2198, 0.5896, 0.2033, 0.5951, 0.1853, 0.5969, 0.1667, 0.6314, 0.03665, 0.6314, 0.2967, 0.7063, 0.03665, 0.9652, 0.03665, 0.9031, 0.1015, 0.7734, 0.1015, 0.9652, 0.2967, 0.7063, 0.2967, 0.7734, 0.2318, 0.9031, 0.2318, 0.7063, 0.2967, 0.7063, 0.03665, 0.7734, 0.1015, 0.7734, 0.2318, 0.03672, 0.7033, 0.07526, 0.8072, 0.07016, 0.8077, 0.06526, 0.8092, 0.06074, 0.8116, 0.05678, 0.8149, 0.05353, 0.8188, 0.05111, 0.8234, 0.04962, 0.8282, 0.04912, 0.8333, 0.04962, 0.8384, 0.05111, 0.8433, 0.05353, 0.8478, 0.05678, 0.8518, 0.06074, 0.855, 0.06526, 0.8574, 0.07016, 0.8589, 0.07526, 0.8594, 0.03672, 0.9634, 0.03672, 0.7033, 0.03672, 0.6835, 0.2973, 0.6835, 0.2973, 0.7033, 0.2973, 0.9634, 0.03672, 0.9634, 0.07526, 0.8594, 0.08036, 0.8589, 0.08527, 0.8574, 0.08979, 0.855, 0.09375, 0.8518, 0.097, 0.8478, 0.09942, 0.8433, 0.1009, 0.8384, 0.1014, 0.8333, 0.1009, 0.8282, 0.09942, 0.8234, 0.097, 0.8188, 0.09375, 0.8149, 0.08979, 0.8116, 0.08527, 0.8092, 0.08036, 0.8077, 0.07526, 0.8072, 0.03672, 0.03665, 0.07521, 0.1407, 0.07014, 0.1412, 0.06526, 0.1427, 0.06077, 0.1451, 0.05683, 0.1483, 0.05359, 0.1522, 0.05119, 0.1567, 0.04971, 0.1616, 0.04921, 0.1667, 0.04971, 0.1717, 0.05119, 0.1766, 0.05359, 0.1811, 0.05683, 0.185, 0.06077, 0.1882, 0.06526, 0.1906, 0.07014, 0.1921, 0.07521, 0.1926, 0.03672, 0.2967])
me_body.materials.append(mat_body_material)
me_body.use_remesh_preserve_volume = False
me_body.use_remesh_preserve_attributes = False
me_body.use_mirror_vertex_groups = False
me_body.update()
me_cubo_001 = bpy.data.meshes.new('Cubo.001')
me_cubo_001.from_pydata([(-1.0, -1.0, -1.0), (-1.0, -1.0, 1.0), (-1.0, 1.0, -1.0), (-1.0, 1.0, 1.0), (1.0, -1.0, -1.0), (1.0, -1.0, 1.0), (1.0, 1.0, -1.0), (1.0, 1.0, 1.0)], [], [(0, 1, 3, 2), (2, 3, 7, 6), (6, 7, 5, 4), (4, 5, 1, 0), (2, 6, 4, 0), (7, 3, 1, 5)])
me_cubo_001.polygons.foreach_set('use_smooth', [True] * 6)
me_cubo_001.materials.append(mat_body_material)
me_cubo_001.use_remesh_preserve_volume = False
me_cubo_001.use_remesh_preserve_attributes = False
me_cubo_001.use_mirror_vertex_groups = False
me_cubo_001.update()
me_cubo = bpy.data.meshes.new('Cubo')
me_cubo.from_pydata([(-1.0, -1.0, -1.0), (-1.0, -1.0, 1.0), (-1.0, 1.0, -1.0), (-1.0, 1.0, 1.0), (1.0, -1.0, -1.0), (1.0, -1.0, 1.0), (1.0, 1.0, -1.0), (1.0, 1.0, 1.0)], [], [(0, 1, 3, 2), (2, 3, 7, 6), (6, 7, 5, 4), (4, 5, 1, 0), (2, 6, 4, 0), (7, 3, 1, 5)])
me_cubo.polygons.foreach_set('use_smooth', [True] * 6)
me_cubo.materials.append(mat_body_material)
me_cubo.use_remesh_preserve_volume = False
me_cubo.use_remesh_preserve_attributes = False
me_cubo.use_mirror_vertex_groups = False
me_cubo.update()
me_body_002 = bpy.data.meshes.new('Body.002')
me_body_002.from_pydata([(0.9138, 0.5261, -3.972e-08), (0.9138, 0.516, -0.1026), (0.9138, 0.486, -0.2013), (0.9138, 0.4374, -0.2923), (0.9138, 0.372, -0.372), (0.9138, 0.2923, -0.4374), (0.9138, 0.2013, -0.486), (0.9138, 0.1026, -0.516), (0.9138, 3.972e-08, -0.5261), (0.9138, -0.1026, -0.516), (0.9138, -0.2013, -0.486), (0.9138, -0.2923, -0.4374), (0.9138, -0.372, -0.372), (0.9138, -0.4374, -0.2923), (0.9138, -0.486, -0.2013), (0.9138, -0.516, -0.1026), (0.9138, -0.5261, 1.317e-07), (0.9138, -0.516, 0.1026), (0.9138, -0.486, 0.2013), (0.9138, -0.4374, 0.2923), (0.9138, -0.372, 0.372), (0.9138, -0.2923, 0.4374), (0.9138, -0.2013, 0.486), (0.9138, -0.1026, 0.516), (0.9138, 5.08e-07, 0.5261), (0.9138, 0.1026, 0.516), (0.9138, 0.2013, 0.486), (0.9138, 0.2923, 0.4374), (0.9138, 0.372, 0.372), (0.9138, 0.4374, 0.2923), (0.9138, 0.486, 0.2013), (0.9138, 0.516, 0.1026)], [], [(0, 31, 30, 29, 28, 27, 26, 25, 24, 23, 22, 21, 20, 19, 18, 17, 16, 15, 14, 13, 12, 11, 10, 9, 8, 7, 6, 5, 4, 3, 2, 1)])
me_body_002.materials.append(mat_eye_material)
me_body_002.use_remesh_preserve_volume = False
me_body_002.use_remesh_preserve_attributes = False
me_body_002.use_mirror_vertex_groups = False
me_body_002.update()
me_body_004 = bpy.data.meshes.new('Body.004')
me_body_004.from_pydata([(-0.3582, 0.3582, -1.122), (-0.3582, -0.3582, -1.122), (0.3582, 0.3582, -1.122), (0.3582, -0.3582, -1.122), (-0.2265, 0.2265, -1.248), (-0.2265, -0.2265, -1.248), (0.2265, 0.2265, -1.248), (0.2265, -0.2265, -1.248)], [], [(1, 0, 4, 5), (4, 6, 7, 5), (3, 1, 5, 7), (0, 2, 6, 4), (2, 3, 7, 6)])
me_body_004.materials.append(mat_propulsor_material)
me_body_004.use_remesh_preserve_volume = False
me_body_004.use_remesh_preserve_attributes = False
me_body_004.use_mirror_vertex_groups = False
me_body_004.update()
me_body_003 = bpy.data.meshes.new('Body.003')
me_body_003.from_pydata([(-0.02799, 0.0001473, 0.1407), (5.598e-09, 0.0001473, 0.1435), (-0.0549, 0.0001473, 0.1325), (-0.0797, 0.0001473, 0.1193), (-0.1014, 0.0001473, 0.1014), (-0.1193, 0.0001473, 0.0797), (-0.1325, 0.0001473, 0.0549), (-0.1407, 0.0001473, 0.02799), (-0.1435, 0.0001473, 7.749e-07), (-0.1407, 0.0001473, -0.02799), (-0.1325, 0.0001473, -0.0549), (-0.1193, 0.0001473, -0.0797), (-0.1014, 0.0001473, -0.1014), (-0.0797, 0.0001473, -0.1193), (-0.0549, 0.0001473, -0.1325), (-0.02799, 0.0001473, -0.1407), (5.234e-08, 0.0001473, -0.1435), (0.02799, 0.0001473, -0.1407), (0.0549, 0.0001473, -0.1325), (0.0797, 0.0001473, -0.1193), (0.1014, 0.0001473, -0.1014), (0.1193, 0.0001473, -0.0797), (0.1325, 0.0001473, -0.0549), (0.1407, 0.0001473, -0.02799), (0.1435, 0.0001473, 1.013e-06), (0.1407, 0.0001473, 0.02799), (0.1325, 0.0001473, 0.0549), (0.1193, 0.0001473, 0.0797), (0.1014, 0.0001473, 0.1014), (0.0797, 0.0001473, 0.1193), (0.0549, 0.0001473, 0.1325), (0.02799, 0.0001473, 0.1407), (5.598e-09, -0.004607, 0.1435), (0.02799, -0.004607, 0.1407), (-0.02799, -0.004607, 0.1407), (0.0549, -0.004607, 0.1325), (-0.0549, -0.004607, 0.1325), (-0.0797, -0.004607, 0.1193), (-0.1014, -0.004607, 0.1014), (-0.1193, -0.004607, 0.0797), (-0.1325, -0.004607, 0.0549), (-0.1407, -0.004607, 0.02799), (-0.1435, -0.004607, 7.749e-07), (-0.1407, -0.004607, -0.02799), (-0.1325, -0.004607, -0.0549), (-0.1193, -0.004607, -0.0797), (-0.1014, -0.004607, -0.1014), (-0.0797, -0.004607, -0.1193), (0.02799, -0.004607, -0.1407), (5.234e-08, -0.004607, -0.1435), (-0.02799, -0.004607, -0.1407), (-0.0549, -0.004607, -0.1325), (0.0797, -0.004607, 0.1193), (0.0797, -0.004607, -0.1193), (0.0549, -0.004607, -0.1325), (0.1014, -0.004607, 0.1014), (0.1193, -0.004607, 0.0797), (0.1193, -0.004607, -0.0797), (0.1014, -0.004607, -0.1014), (0.1325, -0.004607, 0.0549), (0.1407, -0.004607, 0.02799), (0.1407, -0.004607, -0.02799), (0.1325, -0.004607, -0.0549), (0.1435, -0.004607, 1.013e-06)], [], [(0, 1, 31, 30, 29, 28, 27, 26, 25, 24, 23, 22, 21, 20, 19, 18, 17, 16, 15, 14, 13, 12, 11, 10, 9, 8, 7, 6, 5, 4, 3, 2), (40, 6, 7, 41), (57, 21, 22, 62), (35, 30, 31, 33), (41, 7, 8, 42), (56, 27, 28, 55), (39, 5, 6, 40), (53, 19, 20, 58), (33, 31, 1, 32), (37, 3, 4, 38), (44, 10, 11, 45), (34, 0, 2, 36), (61, 23, 24, 63), (49, 16, 17, 48), (38, 4, 5, 39), (45, 11, 12, 46), (48, 17, 18, 54), (42, 8, 9, 43), (50, 15, 16, 49), (51, 14, 15, 50), (52, 29, 30, 35), (62, 22, 23, 61), (60, 25, 26, 59), (59, 26, 27, 56), (54, 18, 19, 53), (32, 1, 0, 34), (58, 20, 21, 57), (63, 24, 25, 60), (36, 2, 3, 37), (43, 9, 10, 44), (47, 13, 14, 51), (55, 28, 29, 52), (46, 12, 13, 47)])
_uv = me_body_003.uv_layers.new(name='UVMap')
_uv.uv.foreach_set('vector', [0.0, 0.0, 0.0, 0.0, 0.0, 0.0, 0.0, 0.0, 0.0, 0.0, 0.0, 0.0, 0.0, 0.0, 0.0, 0.0, 0.0, 0.0, 0.0, 0.0, 0.0, 0.0, 0.0, 0.0, 0.0, 0.0, 0.0, 0.0, 0.0, 0.0, 0.0, 0.0, 0.0, 0.0, 0.0, 0.0, 0.0, 0.0, 0.0, 0.0, 0.0, 0.0, 0.0, 0.0, 0.0, 0.0, 0.0, 0.0, 0.0, 0.0, 0.0, 0.0, 0.0, 0.0, 0.0, 0.0, 0.0, 0.0, 0.0, 0.0, 0.0, 0.0, 0.0, 0.0, 0.0, 0.0, 0.0, 0.0, 0.0, 0.0, 0.0, 0.0, 0.0, 0.0, 0.0, 0.0, 0.0, 0.0, 0.0, 0.0, 0.0, 0.0, 0.0, 0.0, 0.0, 0.0, 0.0, 0.0, 0.0, 0.0, 0.0, 0.0, 0.0, 0.0, 0.0, 0.0, 0.0, 0.0, 0.0, 0.0, 0.0, 0.0, 0.0, 0.0, 0.0, 0.0, 0.0, 0.0, 0.0, 0.0, 0.0, 0.0, 0.0, 0.0, 0.0, 0.0, 0.0, 0.0, 0.0, 0.0, 0.0, 0.0, 0.0, 0.0, 0.0, 0.0, 0.0, 0.0, 0.0, 0.0, 0.0, 0.0, 0.0, 0.0, 0.0, 0.0, 0.0, 0.0, 0.0, 0.0, 0.0, 0.0, 0.0, 0.0, 0.0, 0.0, 0.0, 0.0, 0.0, 0.0, 0.0, 0.0, 0.0, 0.0, 0.0, 0.0, 0.0, 0.0, 0.0, 0.0, 0.0, 0.0, 0.0, 0.0, 0.0, 0.0, 0.0, 0.0, 0.0, 0.0, 0.0, 0.0, 0.0, 0.0, 0.0, 0.0, 0.0, 0.0, 0.0, 0.0, 0.0, 0.0, 0.0, 0.0, 0.0, 0.0, 0.0, 0.0, 0.0, 0.0, 0.0, 0.0, 0.0, 0.0, 0.0, 0.0, 0.0, 0.0, 0.0, 0.0, 0.0, 0.0, 0.0, 0.0, 0.0, 0.0, 0.0, 0.0, 0.0, 0.0, 0.0, 0.0, 0.0, 0.0, 0.0, 0.0, 0.0, 0.0, 0.0, 0.0, 0.0, 0.0, 0.0, 0.0, 0.0, 0.0, 0.0, 0.0, 0.0, 0.0, 0.0, 0.0, 0.0, 0.0, 0.0, 0.0, 0.0, 0.0, 0.0, 0.0, 0.0, 0.0, 0.0, 0.0, 0.0, 0.0, 0.0, 0.0, 0.0, 0.0, 0.0, 0.0, 0.0, 0.0, 0.0, 0.0, 0.0, 0.0, 0.0, 0.0, 0.0, 0.0, 0.0, 0.0, 0.0, 0.0, 0.0, 0.0, 0.0, 0.0, 0.0, 0.0, 0.0, 0.0, 0.0, 0.0, 0.0, 0.0, 0.0, 0.0, 0.0, 0.0, 0.0, 0.0, 0.0, 0.0, 0.0, 0.0, 0.0, 0.0, 0.0, 0.0, 0.0, 0.0, 0.0, 0.0, 0.0, 0.0, 0.0, 0.0, 0.0, 0.0, 0.0, 0.0, 0.0, 0.0, 0.0, 0.0, 0.0, 0.0, 0.0, 0.0, 0.0, 0.0, 0.0, 0.0, 0.0, 0.0, 0.0, 0.0])
me_body_003.materials.append(mat_eye_material)
me_body_003.use_remesh_preserve_volume = False
me_body_003.use_remesh_preserve_attributes = False
me_body_003.use_mirror_vertex_groups = False
me_body_003.update()
me_body_007 = bpy.data.meshes.new('Body.007')
me_body_007.from_pydata([(-5.214e-09, -5.96e-08, 0.1427), (-0.02784, -5.96e-08, 0.14), (-0.05462, -5.96e-08, 0.1319), (-0.07929, -5.96e-08, 0.1187), (-0.1009, -5.96e-08, 0.1009), (-0.1187, -5.96e-08, 0.07929), (-0.1319, -5.96e-08, 0.05462), (-0.14, -5.96e-08, 0.02784), (-0.1427, -5.96e-08, -1.192e-07), (-0.14, -5.96e-08, -0.02784), (-0.1319, -5.96e-08, -0.05462), (-0.1187, -5.96e-08, -0.07929), (-0.1009, -5.96e-08, -0.1009), (-0.07929, -5.96e-08, -0.1187), (-0.05462, -5.96e-08, -0.1319), (-0.02784, -5.96e-08, -0.14), (4.129e-08, -5.96e-08, -0.1427), (0.02784, -5.96e-08, -0.14), (0.05462, -5.96e-08, -0.1319), (0.07929, -5.96e-08, -0.1187), (0.1009, -5.96e-08, -0.1009), (0.1187, -5.96e-08, -0.07929), (0.1319, -5.96e-08, -0.05462), (0.14, -5.96e-08, -0.02784), (0.1427, -5.96e-08, 0.0), (0.14, -5.96e-08, 0.02784), (0.1319, -5.96e-08, 0.05462), (0.1187, -5.96e-08, 0.07929), (0.1009, -5.96e-08, 0.1009), (0.07929, -5.96e-08, 0.1187), (0.05462, -5.96e-08, 0.1319), (0.02784, -5.96e-08, 0.14)], [], [(1, 2, 3, 4, 5, 6, 7, 8, 9, 10, 11, 12, 13, 14, 15, 16, 17, 18, 19, 20, 21, 22, 23, 24, 25, 26, 27, 28, 29, 30, 31, 0)])
_uv = me_body_007.uv_layers.new(name='UVMap')
_uv.uv.foreach_set('vector', [0.0, 0.0, 0.0, 0.0, 0.0, 0.0, 0.0, 0.0, 0.0, 0.0, 0.0, 0.0, 0.0, 0.0, 0.0, 0.0, 0.0, 0.0, 0.0, 0.0, 0.0, 0.0, 0.0, 0.0, 0.0, 0.0, 0.0, 0.0, 0.0, 0.0, 0.0, 0.0, 0.0, 0.0, 0.0, 0.0, 0.0, 0.0, 0.0, 0.0, 0.0, 0.0, 0.0, 0.0, 0.0, 0.0, 0.0, 0.0, 0.0, 0.0, 0.0, 0.0, 0.0, 0.0, 0.0, 0.0, 0.0, 0.0, 0.0, 0.0, 0.0, 0.0, 0.0, 0.0])
me_body_007.materials.append(mat_body_material_002)
me_body_007.use_remesh_preserve_volume = False
me_body_007.use_remesh_preserve_attributes = False
me_body_007.use_mirror_vertex_groups = False
me_body_007.update()
me_body_006 = bpy.data.meshes.new('Body.006')
me_body_006.from_pydata([(-1.33e-17, 0.9948, 0.6459), (-0.02784, 0.9948, 0.6432), (-0.05462, 0.9948, 0.6351), (-0.07929, 0.9948, 0.6219), (-0.1009, 0.9948, 0.6041), (-0.1187, 0.9948, 0.5825), (-0.1319, 0.9948, 0.5578), (-0.14, 0.9948, 0.5311), (-0.1427, 0.9948, 0.5032), (-0.14, 0.9948, 0.4754), (-0.1319, 0.9948, 0.4486), (-0.1187, 0.9948, 0.4239), (-0.1009, 0.9948, 0.4023), (-0.07929, 0.9948, 0.3845), (-0.05462, 0.9948, 0.3714), (-0.02784, 0.9948, 0.3632), (4.651e-08, 0.9948, 0.3605), (0.02784, 0.9948, 0.3632), (0.05462, 0.9948, 0.3714), (0.07929, 0.9948, 0.3845), (0.1009, 0.9948, 0.4023), (0.1187, 0.9948, 0.4239), (0.1319, 0.9948, 0.4486), (0.14, 0.9948, 0.4754), (0.1427, 0.9948, 0.5032), (0.14, 0.9948, 0.5311), (0.1319, 0.9948, 0.5578), (0.1187, 0.9948, 0.5825), (0.1009, 0.9948, 0.6041), (0.07929, 0.9948, 0.6219), (0.05462, 0.9948, 0.6351), (0.02784, 0.9948, 0.6432)], [], [(1, 2, 3, 4, 5, 6, 7, 8, 9, 10, 11, 12, 13, 14, 15, 16, 17, 18, 19, 20, 21, 22, 23, 24, 25, 26, 27, 28, 29, 30, 31, 0)])
_uv = me_body_006.uv_layers.new(name='UVMap')
_uv.uv.foreach_set('vector', [0.0, 0.0, 0.0, 0.0, 0.0, 0.0, 0.0, 0.0, 0.0, 0.0, 0.0, 0.0, 0.0, 0.0, 0.0, 0.0, 0.0, 0.0, 0.0, 0.0, 0.0, 0.0, 0.0, 0.0, 0.0, 0.0, 0.0, 0.0, 0.0, 0.0, 0.0, 0.0, 0.0, 0.0, 0.0, 0.0, 0.0, 0.0, 0.0, 0.0, 0.0, 0.0, 0.0, 0.0, 0.0, 0.0, 0.0, 0.0, 0.0, 0.0, 0.0, 0.0, 0.0, 0.0, 0.0, 0.0, 0.0, 0.0, 0.0, 0.0, 0.0, 0.0, 0.0, 0.0])
me_body_006.materials.append(mat_body_material_001)
me_body_006.use_remesh_preserve_volume = False
me_body_006.use_remesh_preserve_attributes = False
me_body_006.use_mirror_vertex_groups = False
me_body_006.update()
me_body_009 = bpy.data.meshes.new('Body.009')
me_body_009.from_pydata([(1.924e-10, -0.0001413, -0.1427), (0.02784, -0.0001413, -0.14), (0.05461, -0.0001413, -0.1318), (0.07928, -0.0001413, -0.1187), (0.1009, -0.0001413, -0.1009), (0.1187, -0.0001413, -0.07928), (0.1318, -0.0001413, -0.05461), (0.14, -0.0001413, -0.02784), (0.1427, -0.0001413, 1.192e-07), (0.14, -0.0001413, 0.02784), (0.1318, -0.0001413, 0.05461), (0.1187, -0.0001413, 0.07928), (0.1009, -0.0001413, 0.1009), (0.07928, -0.0001413, 0.1187), (0.05461, -0.0001413, 0.1318), (0.02784, -0.0001413, 0.14), (-4.631e-08, -0.0001413, 0.1427), (-0.02784, -0.0001413, 0.14), (-0.05461, -0.0001413, 0.1318), (-0.07928, -0.0001413, 0.1187), (-0.1009, -0.0001413, 0.1009), (-0.1187, -0.0001413, 0.07928), (-0.1318, -0.0001413, 0.05461), (-0.14, -0.0001413, 0.02784), (-0.1427, -0.0001413, 0.0), (-0.14, -0.0001413, -0.02784), (-0.1318, -0.0001413, -0.05461), (-0.1187, -0.0001413, -0.07928), (-0.1009, -0.0001413, -0.1009), (-0.07928, -0.0001413, -0.1187), (-0.05461, -0.0001413, -0.1318), (-0.02784, -0.0001413, -0.14), (0.1427, 0.004481, 1.192e-07), (0.14, 0.004481, 0.02784), (0.14, 0.004481, -0.02784), (0.1318, 0.004481, -0.05461), (0.1187, 0.004481, -0.07928), (0.1009, 0.004481, -0.1009), (0.07928, 0.004481, -0.1187), (0.05461, 0.004481, -0.1318), (0.02784, 0.004481, -0.14), (1.924e-10, 0.004481, -0.1427), (-0.07928, 0.004481, -0.1187), (-0.05461, 0.004481, -0.1318), (-0.02784, 0.004481, -0.14), (-0.1009, 0.004481, -0.1009), (-0.1187, 0.004481, -0.07928), (-0.1318, 0.004481, -0.05461), (-0.1427, 0.004481, 0.0), (-0.14, 0.004481, 0.02784), (-0.14, 0.004481, -0.02784), (0.1318, 0.004481, 0.05461), (0.1187, 0.004481, 0.07928), (-0.1318, 0.004481, 0.05461), (-0.1187, 0.004481, 0.07928), (0.1009, 0.004481, 0.1009), (0.07928, 0.004481, 0.1187), (-0.1009, 0.004481, 0.1009), (-0.07928, 0.004481, 0.1187), (0.05461, 0.004481, 0.1318), (-0.05461, 0.004481, 0.1318), (-0.02784, 0.004481, 0.14), (0.02784, 0.004481, 0.14), (-4.631e-08, 0.004481, 0.1427)], [], [(0, 1, 40, 41), (1, 2, 39, 40), (2, 3, 38, 39), (3, 4, 37, 38), (4, 5, 36, 37), (5, 6, 35, 36), (6, 7, 34, 35), (7, 8, 32, 34), (8, 9, 33, 32), (9, 10, 51, 33), (10, 11, 52, 51), (11, 12, 55, 52), (12, 13, 56, 55), (13, 14, 59, 56), (14, 15, 62, 59), (15, 16, 63, 62), (16, 17, 61, 63), (17, 18, 60, 61), (18, 19, 58, 60), (19, 20, 57, 58), (20, 21, 54, 57), (21, 22, 53, 54), (22, 23, 49, 53), (23, 24, 48, 49), (24, 25, 50, 48), (25, 26, 47, 50), (26, 27, 46, 47), (27, 28, 45, 46), (28, 29, 42, 45), (29, 30, 43, 42), (30, 31, 44, 43), (31, 0, 41, 44), (0, 31, 30, 29, 28, 27, 26, 25, 24, 23, 22, 21, 20, 19, 18, 17, 16, 15, 14, 13, 12, 11, 10, 9, 8, 7, 6, 5, 4, 3, 2, 1)])
_uv = me_body_009.uv_layers.new(name='UVMap')
_uv.uv.foreach_set('vector', [0.0, 0.0, 0.0, 0.0, 0.0, 0.0, 0.0, 0.0, 0.0, 0.0, 0.0, 0.0, 0.0, 0.0, 0.0, 0.0, 0.0, 0.0, 0.0, 0.0, 0.0, 0.0, 0.0, 0.0, 0.0, 0.0, 0.0, 0.0, 0.0, 0.0, 0.0, 0.0, 0.0, 0.0, 0.0, 0.0, 0.0, 0.0, 0.0, 0.0, 0.0, 0.0, 0.0, 0.0, 0.0, 0.0, 0.0, 0.0, 0.0, 0.0, 0.0, 0.0, 0.0, 0.0, 0.0, 0.0, 0.0, 0.0, 0.0, 0.0, 0.0, 0.0, 0.0, 0.0, 0.0, 0.0, 0.0, 0.0, 0.0, 0.0, 0.0, 0.0, 0.0, 0.0, 0.0, 0.0, 0.0, 0.0, 0.0, 0.0, 0.0, 0.0, 0.0, 0.0, 0.0, 0.0, 0.0, 0.0, 0.0, 0.0, 0.0, 0.0, 0.0, 0.0, 0.0, 0.0, 0.0, 0.0, 0.0, 0.0, 0.0, 0.0, 0.0, 0.0, 0.0, 0.0, 0.0, 0.0, 0.0, 0.0, 0.0, 0.0, 0.0, 0.0, 0.0, 0.0, 0.0, 0.0, 0.0, 0.0, 0.0, 0.0, 0.0, 0.0, 0.0, 0.0, 0.0, 0.0, 0.0, 0.0, 0.0, 0.0, 0.0, 0.0, 0.0, 0.0, 0.0, 0.0, 0.0, 0.0, 0.0, 0.0, 0.0, 0.0, 0.0, 0.0, 0.0, 0.0, 0.0, 0.0, 0.0, 0.0, 0.0, 0.0, 0.0, 0.0, 0.0, 0.0, 0.0, 0.0, 0.0, 0.0, 0.0, 0.0, 0.0, 0.0, 0.0, 0.0, 0.0, 0.0, 0.0, 0.0, 0.0, 0.0, 0.0, 0.0, 0.0, 0.0, 0.0, 0.0, 0.0, 0.0, 0.0, 0.0, 0.0, 0.0, 0.0, 0.0, 0.0, 0.0, 0.0, 0.0, 0.0, 0.0, 0.0, 0.0, 0.0, 0.0, 0.0, 0.0, 0.0, 0.0, 0.0, 0.0, 0.0, 0.0, 0.0, 0.0, 0.0, 0.0, 0.0, 0.0, 0.0, 0.0, 0.0, 0.0, 0.0, 0.0, 0.0, 0.0, 0.0, 0.0, 0.0, 0.0, 0.0, 0.0, 0.0, 0.0, 0.0, 0.0, 0.0, 0.0, 0.0, 0.0, 0.0, 0.0, 0.0, 0.0, 0.0, 0.0, 0.0, 0.0, 0.0, 0.0, 0.0, 0.0, 0.0, 0.0, 0.0, 0.0, 0.0, 0.0, 0.0, 0.0, 0.0, 0.0, 0.0, 0.0, 0.0, 0.0, 0.0, 0.0, 0.0, 0.0, 0.0, 0.0, 0.0, 0.0, 0.0, 0.0, 0.0, 0.0, 0.0, 0.0, 0.0, 0.0, 0.0, 0.0, 0.0, 0.0, 0.0, 0.0, 0.0, 0.0, 0.0, 0.0, 0.0, 0.0, 0.0, 0.0, 0.0, 0.0, 0.0, 0.0, 0.0, 0.0, 0.0, 0.0, 0.0, 0.0, 0.0, 0.0, 0.0, 0.0, 0.0, 0.0, 0.0, 0.0, 0.0, 0.0, 0.0, 0.0, 0.0, 0.0, 0.0, 0.0, 0.0, 0.0, 0.0, 0.0])
me_body_009.materials.append(mat_eye_material)
me_body_009.use_remesh_preserve_volume = False
me_body_009.use_remesh_preserve_attributes = False
me_body_009.use_mirror_vertex_groups = False
me_body_009.update()

# ---- objects
ob_player_002 = bpy.data.objects.new('Player.002', me_body_005)
ob_player = bpy.data.objects.new('Player', me_body)
ob_left_arm = bpy.data.objects.new('Left_Arm', me_cubo_001)
ob_right_arm = bpy.data.objects.new('Right_Arm', me_cubo)
ob_eye = bpy.data.objects.new('Eye', me_body_002)
ob_nav = bpy.data.objects.new('Nav', me_body_004)
ob_player_001 = bpy.data.objects.new('Player.001', me_body_003)
ob_player_003 = bpy.data.objects.new('Player.003', me_body_007)
ob_player_004 = bpy.data.objects.new('Player.004', me_body_006)
ob_player_005 = bpy.data.objects.new('Player.005', me_body_009)

# ---- transforms, parenting, visibility, modifiers, constraints
ob_player_002.location = (1.33e-17, -0.0599, 1.211)
ob_player_002.lineart.crease_threshold = 0.0
ob_player.location = (1.33e-17, -0.0599, 1.211)
ob_player.lineart.crease_threshold = 0.0
ob_left_arm.parent = ob_player
ob_left_arm.matrix_parent_inverse = Matrix(((1.0, 0.0, 0.0, -1.33e-17), (0.0, 1.0, 0.0, 0.0599), (0.0, 0.0, 1.0, -1.211), (0.0, 0.0, 0.0, 1.0)))
ob_left_arm.location = (0.008526, 1.107, 0.5322)
ob_left_arm.scale = (0.1598, 0.05858, 0.5766)
ob_left_arm.lineart.crease_threshold = 0.0
_m = ob_left_arm.modifiers.new('Biselar', 'BEVEL')
_m.width = 0.363
_m.width_pct = 0.363
_m.segments = 2
_m.limit_method = 'NONE'
_m.spread = 0.0
ob_right_arm.parent = ob_player
ob_right_arm.matrix_parent_inverse = Matrix(((1.0, 0.0, 0.0, -1.33e-17), (0.0, 1.0, 0.0, 0.0599), (0.0, 0.0, 1.0, -1.211), (0.0, 0.0, 0.0, 1.0)))
ob_right_arm.location = (0.008526, -1.2, 0.5322)
ob_right_arm.scale = (0.1598, 0.05858, 0.5766)
ob_right_arm.lineart.crease_threshold = 0.0
_m = ob_right_arm.modifiers.new('Biselar', 'BEVEL')
_m.width = 0.363
_m.width_pct = 0.363
_m.segments = 2
_m.limit_method = 'NONE'
_m.spread = 0.0
ob_eye.parent = ob_player
ob_eye.matrix_parent_inverse = Matrix(((1.0, 0.0, 0.0, -1.33e-17), (0.0, 1.0, 0.0, 0.0599), (0.0, 0.0, 1.0, -1.211), (0.0, 0.0, 0.0, 1.0)))
ob_eye.location = (1.33e-17, -0.0599, 1.211)
ob_eye.lineart.crease_threshold = 0.0
ob_nav.parent = ob_player
ob_nav.matrix_parent_inverse = Matrix(((1.0, 0.0, 0.0, -1.33e-17), (0.0, 1.0, 0.0, 0.0599), (0.0, 0.0, 1.0, -1.211), (0.0, 0.0, 0.0, 1.0)))
ob_nav.location = (1.33e-17, -0.0599, 1.211)
ob_nav.lineart.crease_threshold = 0.0
ob_player_001.location = (1.33e-17, -0.0599, 1.211)
ob_player_001.lineart.crease_threshold = 0.0
ob_player_003.location = (1.33e-17, -0.0599, 1.211)
ob_player_003.lineart.crease_threshold = 0.0
ob_player_004.location = (1.33e-17, -0.0599, 1.211)
ob_player_004.lineart.crease_threshold = 0.0
ob_player_005.location = (1.33e-17, -0.0599, 1.211)
ob_player_005.lineart.crease_threshold = 0.0

# ---- collection membership
col_collection_1.objects.link(ob_player_002)
col_collection_1.objects.link(ob_player)
col_collection_1.objects.link(ob_left_arm)
col_collection_1.objects.link(ob_right_arm)
col_collection_1.objects.link(ob_eye)
col_collection_1.objects.link(ob_nav)
col_collection_1.objects.link(ob_player_001)
col_collection_1.objects.link(ob_player_003)
col_collection_1.objects.link(ob_player_004)
col_collection_1.objects.link(ob_player_005)

# ---- scene / render settings (as saved in the file)
scene.frame_start = 1; scene.frame_end = 120; scene.frame_set(1)
scene.render.engine = 'BLENDER_EEVEE_NEXT'
scene.render.resolution_percentage = 50
scene.render.dither_intensity = 0.0
scene.cycles.use_denoising = False
scene.cycles.samples = 128
scene.cycles.sampling_pattern = 'TABULATED_SOBOL'
scene.cycles.use_adaptive_sampling = False
scene.cycles.use_light_tree = False
scene.cycles.blur_glossy = 0.0
scene.cycles.sample_clamp_indirect = 0.0
scene.view_settings.view_transform = 'Standard'
bpy.context.view_layer.update()

# ---- added for rendering (the .blend has no active camera and no usable light): camera, sun
cam_auto = bpy.data.cameras.new('AutoCamera')
cam_auto.lens = 50.0
cam_auto.sensor_width = 36.0
cam_auto.clip_end = 1000.0
ob_auto_camera = bpy.data.objects.new('AutoCamera', cam_auto)
scene.collection.objects.link(ob_auto_camera)
ob_auto_camera.location = (3.57762, -4.40501, 3.98865)
ob_auto_camera.rotation_euler = (1.09748, -7.21219e-08, 0.694738)
scene.camera = ob_auto_camera
light_auto_sun = bpy.data.lights.new('AutoSun', 'SUN')
light_auto_sun.energy = 3.0
light_auto_sun.angle = 0.0523599
ob_auto_sun = bpy.data.objects.new('AutoSun', light_auto_sun)
scene.collection.objects.link(ob_auto_sun)
ob_auto_sun.rotation_euler = (0.872665, 0.174533, 0.523599)
bpy.context.view_layer.update()

